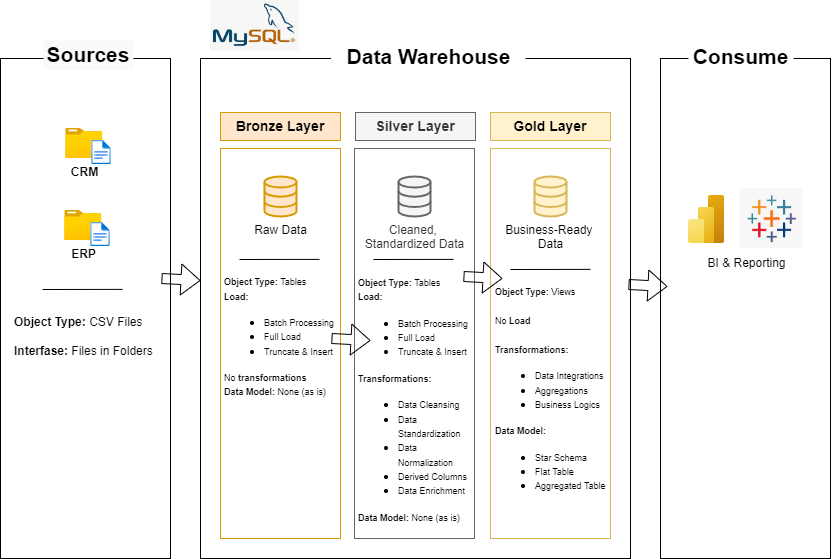

The diagram above was exported from draw.io. Its source (the exported page's mxGraphModel, read from the mxfile embedded in the PNG):
<mxGraphModel dx="978" dy="582" grid="1" gridSize="10" guides="1" tooltips="1" connect="1" arrows="1" fold="1" page="1" pageScale="1" pageWidth="827" pageHeight="1169" math="0" shadow="0">
  <root>
    <mxCell id="0" />
    <mxCell id="1" parent="0" />
    <mxCell id="N8hXJI7xwOBTpDTBoa2_-1" value="" style="rounded=0;whiteSpace=wrap;html=1;fillColor=none;" vertex="1" parent="1">
      <mxGeometry y="110" width="170" height="500" as="geometry" />
    </mxCell>
    <mxCell id="N8hXJI7xwOBTpDTBoa2_-2" value="" style="rounded=0;whiteSpace=wrap;html=1;fillColor=none;" vertex="1" parent="1">
      <mxGeometry x="200" y="110" width="430" height="500" as="geometry" />
    </mxCell>
    <mxCell id="N8hXJI7xwOBTpDTBoa2_-3" value="" style="rounded=0;whiteSpace=wrap;html=1;fillColor=none;" vertex="1" parent="1">
      <mxGeometry x="660" y="110" width="170" height="500" as="geometry" />
    </mxCell>
    <mxCell id="N8hXJI7xwOBTpDTBoa2_-6" value="&lt;font&gt;Data Warehouse&lt;/font&gt;" style="rounded=0;whiteSpace=wrap;html=1;fillColor=default;strokeColor=none;fontStyle=1;fontSize=21;" vertex="1" parent="1">
      <mxGeometry x="330.5" y="93" width="194.5" height="30" as="geometry" />
    </mxCell>
    <mxCell id="N8hXJI7xwOBTpDTBoa2_-7" value="&lt;font&gt;Consume&lt;/font&gt;" style="rounded=0;whiteSpace=wrap;html=1;fillColor=default;strokeColor=none;fontStyle=1;fontSize=21;" vertex="1" parent="1">
      <mxGeometry x="688" y="93" width="105" height="30" as="geometry" />
    </mxCell>
    <mxCell id="N8hXJI7xwOBTpDTBoa2_-8" value="&lt;b&gt;CRM&lt;/b&gt;" style="image;aspect=fixed;html=1;points=[];align=center;fontSize=12;image=img/lib/azure2/general/Folder_Blank.svg;" vertex="1" parent="1">
      <mxGeometry x="65.25999999999999" y="180" width="36.96" height="30" as="geometry" />
    </mxCell>
    <mxCell id="N8hXJI7xwOBTpDTBoa2_-9" value="" style="image;aspect=fixed;html=1;points=[];align=center;fontSize=12;image=img/lib/azure2/general/File.svg;" vertex="1" parent="1">
      <mxGeometry x="91.25999999999999" y="192" width="19.48" height="24" as="geometry" />
    </mxCell>
    <mxCell id="N8hXJI7xwOBTpDTBoa2_-10" value="&lt;b&gt;ERP&lt;/b&gt;" style="image;aspect=fixed;html=1;points=[];align=center;fontSize=12;image=img/lib/azure2/general/Folder_Blank.svg;" vertex="1" parent="1">
      <mxGeometry x="64.25999999999999" y="262" width="36.96" height="30" as="geometry" />
    </mxCell>
    <mxCell id="N8hXJI7xwOBTpDTBoa2_-11" value="" style="image;aspect=fixed;html=1;points=[];align=center;fontSize=12;image=img/lib/azure2/general/File.svg;" vertex="1" parent="1">
      <mxGeometry x="90.25999999999999" y="274" width="19.48" height="24" as="geometry" />
    </mxCell>
    <mxCell id="N8hXJI7xwOBTpDTBoa2_-14" value="&lt;b&gt;Object Type: &lt;/b&gt;CSV Files&lt;div&gt;&lt;br&gt;&lt;/div&gt;&lt;div&gt;&lt;b&gt;Interfase:&lt;/b&gt; Files in Folders&lt;/div&gt;" style="text;html=1;align=left;verticalAlign=middle;whiteSpace=wrap;rounded=0;" vertex="1" parent="1">
      <mxGeometry x="12" y="373" width="170" height="30" as="geometry" />
    </mxCell>
    <mxCell id="N8hXJI7xwOBTpDTBoa2_-16" value="" style="rounded=0;whiteSpace=wrap;html=1;fillColor=none;strokeColor=#d6b656;" vertex="1" parent="1">
      <mxGeometry x="490" y="200" width="120" height="390" as="geometry" />
    </mxCell>
    <mxCell id="N8hXJI7xwOBTpDTBoa2_-18" value="" style="rounded=0;whiteSpace=wrap;html=1;fillColor=none;strokeColor=#d79b00;" vertex="1" parent="1">
      <mxGeometry x="220" y="200" width="120" height="390" as="geometry" />
    </mxCell>
    <mxCell id="N8hXJI7xwOBTpDTBoa2_-19" value="" style="rounded=0;whiteSpace=wrap;html=1;fillColor=none;fontColor=#333333;strokeColor=#666666;" vertex="1" parent="1">
      <mxGeometry x="354" y="200" width="120" height="390" as="geometry" />
    </mxCell>
    <mxCell id="N8hXJI7xwOBTpDTBoa2_-5" value="&lt;font&gt;Sources&lt;/font&gt;" style="rounded=0;whiteSpace=wrap;html=1;fontStyle=1;fontSize=21;fillColor=#FAFAFA;strokeColor=none;fillStyle=solid;" vertex="1" parent="1">
      <mxGeometry x="43" y="91" width="90" height="30" as="geometry" />
    </mxCell>
    <mxCell id="N8hXJI7xwOBTpDTBoa2_-20" value="&lt;b&gt;&lt;font&gt;Bronze Layer&lt;/font&gt;&lt;/b&gt;" style="rounded=0;whiteSpace=wrap;html=1;fontSize=14;fillColor=#ffe6cc;strokeColor=#d79b00;" vertex="1" parent="1">
      <mxGeometry x="220" y="164" width="120" height="28" as="geometry" />
    </mxCell>
    <mxCell id="N8hXJI7xwOBTpDTBoa2_-21" value="Raw Data" style="html=1;verticalLabelPosition=bottom;align=center;labelBackgroundColor=#ffffff;verticalAlign=top;strokeWidth=2;strokeColor=#d79b00;shadow=0;dashed=0;shape=mxgraph.ios7.icons.data;fillColor=#ffe6cc;" vertex="1" parent="1">
      <mxGeometry x="264" y="228" width="32" height="40" as="geometry" />
    </mxCell>
    <mxCell id="N8hXJI7xwOBTpDTBoa2_-22" value="" style="endArrow=none;html=1;rounded=0;entryX=0.55;entryY=0.449;entryDx=0;entryDy=0;entryPerimeter=0;" edge="1" parent="1">
      <mxGeometry width="50" height="50" relative="1" as="geometry">
        <mxPoint x="239" y="311" as="sourcePoint" />
        <mxPoint x="319" y="310.88300000000004" as="targetPoint" />
      </mxGeometry>
    </mxCell>
    <mxCell id="N8hXJI7xwOBTpDTBoa2_-24" value="&lt;font style=&quot;font-size: 9px;&quot;&gt;&lt;b style=&quot;&quot;&gt;Object Type:&lt;/b&gt; Tables&lt;/font&gt;&lt;div&gt;&lt;font style=&quot;font-size: 9px;&quot;&gt;&lt;b style=&quot;line-height: 110%;&quot;&gt;Load:&amp;nbsp;&lt;/b&gt;&lt;/font&gt;&lt;/div&gt;&lt;div&gt;&lt;ul&gt;&lt;li&gt;&lt;font style=&quot;font-size: 9px;&quot;&gt;Batch Processing&lt;/font&gt;&lt;/li&gt;&lt;li&gt;&lt;font style=&quot;font-size: 9px;&quot;&gt;Full Load&lt;/font&gt;&lt;/li&gt;&lt;li&gt;&lt;font style=&quot;font-size: 9px;&quot;&gt;Truncate &amp;amp; Insert&lt;/font&gt;&lt;/li&gt;&lt;/ul&gt;&lt;div&gt;&lt;font style=&quot;font-size: 9px;&quot;&gt;No &lt;b style=&quot;&quot;&gt;transformations&lt;/b&gt;&lt;/font&gt;&lt;/div&gt;&lt;/div&gt;&lt;div&gt;&lt;font style=&quot;font-size: 9px;&quot;&gt;&lt;b style=&quot;&quot;&gt;Data Model:&lt;/b&gt; None (as is)&lt;/font&gt;&lt;/div&gt;" style="text;html=1;align=left;verticalAlign=middle;whiteSpace=wrap;rounded=0;spacing=3;spacingBottom=0;" vertex="1" parent="1">
      <mxGeometry x="221" y="327.5" width="120" height="121.5" as="geometry" />
    </mxCell>
    <mxCell id="N8hXJI7xwOBTpDTBoa2_-25" value="Cleaned,&amp;nbsp;&lt;div&gt;Standardized Data&lt;/div&gt;" style="html=1;verticalLabelPosition=bottom;align=center;labelBackgroundColor=#ffffff;verticalAlign=top;strokeWidth=2;strokeColor=#666666;shadow=0;dashed=0;shape=mxgraph.ios7.icons.data;fillColor=#f5f5f5;fontColor=#333333;" vertex="1" parent="1">
      <mxGeometry x="398" y="228" width="32" height="40" as="geometry" />
    </mxCell>
    <mxCell id="N8hXJI7xwOBTpDTBoa2_-26" value="" style="endArrow=none;html=1;rounded=0;entryX=0.55;entryY=0.449;entryDx=0;entryDy=0;entryPerimeter=0;" edge="1" parent="1">
      <mxGeometry width="50" height="50" relative="1" as="geometry">
        <mxPoint x="373" y="311" as="sourcePoint" />
        <mxPoint x="453" y="310.88300000000004" as="targetPoint" />
      </mxGeometry>
    </mxCell>
    <mxCell id="N8hXJI7xwOBTpDTBoa2_-27" value="&lt;font style=&quot;font-size: 9px;&quot;&gt;&lt;b style=&quot;&quot;&gt;Object Type:&lt;/b&gt; Tables&lt;/font&gt;&lt;div&gt;&lt;font style=&quot;font-size: 9px;&quot;&gt;&lt;b style=&quot;line-height: 110%;&quot;&gt;Load:&amp;nbsp;&lt;/b&gt;&lt;/font&gt;&lt;/div&gt;&lt;div&gt;&lt;ul&gt;&lt;li&gt;&lt;font style=&quot;font-size: 9px;&quot;&gt;Batch Processing&lt;/font&gt;&lt;/li&gt;&lt;li&gt;&lt;font style=&quot;font-size: 9px;&quot;&gt;Full Load&lt;/font&gt;&lt;/li&gt;&lt;li&gt;&lt;font style=&quot;font-size: 9px;&quot;&gt;Truncate &amp;amp; Insert&lt;/font&gt;&lt;/li&gt;&lt;/ul&gt;&lt;div&gt;&lt;font style=&quot;font-size: 9px;&quot;&gt;&lt;b style=&quot;&quot;&gt;Transformations:&lt;/b&gt;&lt;/font&gt;&lt;/div&gt;&lt;/div&gt;&lt;div&gt;&lt;ul&gt;&lt;li&gt;&lt;font style=&quot;font-size: 9px;&quot;&gt;Data Cleansing&lt;/font&gt;&lt;/li&gt;&lt;li&gt;&lt;font style=&quot;font-size: 9px;&quot;&gt;Data Standardization&lt;/font&gt;&lt;/li&gt;&lt;li&gt;&lt;font style=&quot;font-size: 9px;&quot;&gt;Data Normalization&lt;/font&gt;&lt;/li&gt;&lt;li&gt;&lt;font style=&quot;font-size: 9px;&quot;&gt;Derived Columns&lt;/font&gt;&lt;/li&gt;&lt;li&gt;&lt;font style=&quot;font-size: 9px;&quot;&gt;Data Enrichment&lt;/font&gt;&lt;/li&gt;&lt;/ul&gt;&lt;/div&gt;&lt;div&gt;&lt;font style=&quot;font-size: 9px;&quot;&gt;&lt;b style=&quot;&quot;&gt;Data Model:&lt;/b&gt; None (as is)&lt;/font&gt;&lt;/div&gt;" style="text;html=1;align=left;verticalAlign=middle;whiteSpace=wrap;rounded=0;spacing=3;spacingBottom=0;" vertex="1" parent="1">
      <mxGeometry x="355" y="390.5" width="120" height="121.5" as="geometry" />
    </mxCell>
    <mxCell id="N8hXJI7xwOBTpDTBoa2_-28" value="&lt;b&gt;&lt;font&gt;Silver Layer&lt;/font&gt;&lt;/b&gt;" style="rounded=0;whiteSpace=wrap;html=1;fontSize=14;fillColor=#f5f5f5;strokeColor=#666666;fontColor=#333333;" vertex="1" parent="1">
      <mxGeometry x="355" y="164" width="120" height="28" as="geometry" />
    </mxCell>
    <mxCell id="N8hXJI7xwOBTpDTBoa2_-29" value="&lt;b&gt;&lt;font&gt;Gold Layer&lt;/font&gt;&lt;/b&gt;" style="rounded=0;whiteSpace=wrap;html=1;fontSize=14;fillColor=#fff2cc;strokeColor=#d6b656;" vertex="1" parent="1">
      <mxGeometry x="490" y="164" width="120" height="28" as="geometry" />
    </mxCell>
    <mxCell id="N8hXJI7xwOBTpDTBoa2_-30" value="Business-Ready&amp;nbsp;&lt;div&gt;Data&lt;/div&gt;" style="html=1;verticalLabelPosition=bottom;align=center;labelBackgroundColor=#ffffff;verticalAlign=top;strokeWidth=2;strokeColor=#d6b656;shadow=0;dashed=0;shape=mxgraph.ios7.icons.data;fillColor=#fff2cc;" vertex="1" parent="1">
      <mxGeometry x="534" y="228" width="32" height="40" as="geometry" />
    </mxCell>
    <mxCell id="N8hXJI7xwOBTpDTBoa2_-31" value="" style="endArrow=none;html=1;rounded=0;entryX=0.55;entryY=0.449;entryDx=0;entryDy=0;entryPerimeter=0;" edge="1" parent="1">
      <mxGeometry width="50" height="50" relative="1" as="geometry">
        <mxPoint x="510" y="321" as="sourcePoint" />
        <mxPoint x="590" y="320.88300000000004" as="targetPoint" />
      </mxGeometry>
    </mxCell>
    <mxCell id="N8hXJI7xwOBTpDTBoa2_-32" value="&lt;font style=&quot;font-size: 9px;&quot;&gt;&lt;b style=&quot;&quot;&gt;Object Type:&lt;/b&gt;&amp;nbsp;Views&lt;/font&gt;&lt;div&gt;&lt;span style=&quot;font-size: 9px; background-color: transparent; color: light-dark(rgb(0, 0, 0), rgb(255, 255, 255)); line-height: 110%;&quot;&gt;&lt;br&gt;&lt;/span&gt;&lt;/div&gt;&lt;div&gt;&lt;span style=&quot;font-size: 9px; background-color: transparent; color: light-dark(rgb(0, 0, 0), rgb(255, 255, 255)); line-height: 110%;&quot;&gt;No&lt;/span&gt;&lt;b style=&quot;font-size: 9px; background-color: transparent; color: light-dark(rgb(0, 0, 0), rgb(255, 255, 255)); line-height: 110%;&quot;&gt; Load&lt;/b&gt;&lt;div&gt;&lt;div&gt;&lt;font style=&quot;font-size: 9px;&quot;&gt;&lt;br&gt;&lt;/font&gt;&lt;/div&gt;&lt;div&gt;&lt;font style=&quot;font-size: 9px;&quot;&gt;&lt;b style=&quot;&quot;&gt;Transformations:&lt;/b&gt;&lt;/font&gt;&lt;/div&gt;&lt;/div&gt;&lt;div&gt;&lt;ul&gt;&lt;li&gt;&lt;font style=&quot;font-size: 9px;&quot;&gt;Data Integrations&lt;/font&gt;&lt;/li&gt;&lt;li&gt;&lt;font style=&quot;font-size: 9px;&quot;&gt;Aggregations&lt;/font&gt;&lt;/li&gt;&lt;li&gt;&lt;font style=&quot;font-size: 9px;&quot;&gt;Business Logics&lt;/font&gt;&lt;/li&gt;&lt;/ul&gt;&lt;/div&gt;&lt;div&gt;&lt;font style=&quot;font-size: 9px;&quot;&gt;&lt;b style=&quot;&quot;&gt;Data Model:&lt;/b&gt;&amp;nbsp;&lt;/font&gt;&lt;/div&gt;&lt;/div&gt;&lt;div&gt;&lt;ul&gt;&lt;li&gt;&lt;font style=&quot;font-size: 9px;&quot;&gt;Star Schema&lt;/font&gt;&lt;/li&gt;&lt;li&gt;&lt;font style=&quot;font-size: 9px;&quot;&gt;Flat Table&lt;/font&gt;&lt;/li&gt;&lt;li&gt;&lt;font style=&quot;font-size: 9px;&quot;&gt;Aggregated Table&lt;/font&gt;&lt;/li&gt;&lt;/ul&gt;&lt;/div&gt;" style="text;html=1;align=left;verticalAlign=middle;whiteSpace=wrap;rounded=0;spacing=3;spacingBottom=0;" vertex="1" parent="1">
      <mxGeometry x="492" y="385" width="120" height="121.5" as="geometry" />
    </mxCell>
    <mxCell id="N8hXJI7xwOBTpDTBoa2_-34" value="" style="endArrow=none;html=1;rounded=0;entryX=0.55;entryY=0.449;entryDx=0;entryDy=0;entryPerimeter=0;" edge="1" parent="1">
      <mxGeometry width="50" height="50" relative="1" as="geometry">
        <mxPoint x="42" y="341" as="sourcePoint" />
        <mxPoint x="122" y="340.88300000000004" as="targetPoint" />
      </mxGeometry>
    </mxCell>
    <mxCell id="N8hXJI7xwOBTpDTBoa2_-37" value="" style="group" vertex="1" connectable="0" parent="1">
      <mxGeometry x="688" y="240" width="114.5" height="60" as="geometry" />
    </mxCell>
    <mxCell id="N8hXJI7xwOBTpDTBoa2_-35" value="" style="image;aspect=fixed;html=1;points=[];align=center;fontSize=12;image=img/lib/azure2/analytics/Power_BI_Embedded.svg;" vertex="1" parent="N8hXJI7xwOBTpDTBoa2_-37">
      <mxGeometry y="7" width="36" height="48" as="geometry" />
    </mxCell>
    <mxCell id="N8hXJI7xwOBTpDTBoa2_-36" value="" style="shape=image;aspect=fixed;image=data:image/png,(base64 omitted: 2484 chars);" vertex="1" parent="N8hXJI7xwOBTpDTBoa2_-37">
      <mxGeometry x="50" width="64.5" height="60" as="geometry" />
    </mxCell>
    <mxCell id="N8hXJI7xwOBTpDTBoa2_-38" value="BI &amp;amp; Reporting" style="text;html=1;align=center;verticalAlign=middle;whiteSpace=wrap;rounded=0;" vertex="1" parent="1">
      <mxGeometry x="699" y="300" width="95" height="30" as="geometry" />
    </mxCell>
    <mxCell id="N8hXJI7xwOBTpDTBoa2_-40" value="" style="shape=flexArrow;endArrow=classic;html=1;rounded=0;" edge="1" parent="1">
      <mxGeometry width="50" height="50" relative="1" as="geometry">
        <mxPoint x="161" y="330" as="sourcePoint" />
        <mxPoint x="200" y="332" as="targetPoint" />
      </mxGeometry>
    </mxCell>
    <mxCell id="N8hXJI7xwOBTpDTBoa2_-41" value="" style="shape=flexArrow;endArrow=classic;html=1;rounded=0;" edge="1" parent="1">
      <mxGeometry width="50" height="50" relative="1" as="geometry">
        <mxPoint x="628" y="336" as="sourcePoint" />
        <mxPoint x="667" y="338" as="targetPoint" />
      </mxGeometry>
    </mxCell>
    <mxCell id="N8hXJI7xwOBTpDTBoa2_-42" value="" style="shape=flexArrow;endArrow=classic;html=1;rounded=0;" edge="1" parent="1">
      <mxGeometry width="50" height="50" relative="1" as="geometry">
        <mxPoint x="463" y="328" as="sourcePoint" />
        <mxPoint x="502" y="330" as="targetPoint" />
      </mxGeometry>
    </mxCell>
    <mxCell id="N8hXJI7xwOBTpDTBoa2_-43" value="" style="shape=flexArrow;endArrow=classic;html=1;rounded=0;" edge="1" parent="1">
      <mxGeometry width="50" height="50" relative="1" as="geometry">
        <mxPoint x="331" y="390" as="sourcePoint" />
        <mxPoint x="370" y="392" as="targetPoint" />
      </mxGeometry>
    </mxCell>
    <mxCell id="N8hXJI7xwOBTpDTBoa2_-44" value="" style="shape=image;aspect=fixed;image=data:image/png,(base64 omitted: 15796 chars);" vertex="1" parent="1">
      <mxGeometry x="210" y="52" width="88.84" height="51" as="geometry" />
    </mxCell>
  </root>
</mxGraphModel>